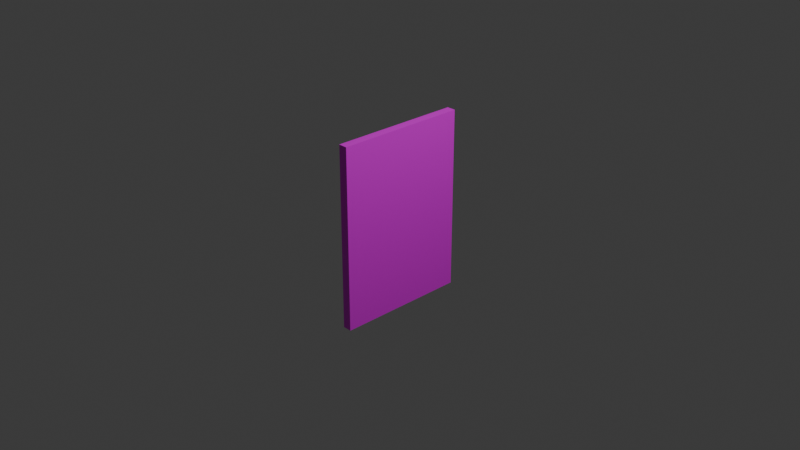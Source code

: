 # Source: girlfriend.blend  (saved by Blender 4.1.24; exported with 4.5.12 LTS)
import bpy
from mathutils import Matrix  # noqa: F401  (used for matrix-valued properties, if any)

bpy.ops.wm.read_factory_settings(use_empty=True)
scene = bpy.context.scene
scene.name = 'Scene'

# ---- collections
col_collection = bpy.data.collections.new('Collection'); scene.collection.children.link(col_collection)

# ---- images (referenced by path relative to the original .blend; pixels are not part of the script)
import os
ASSET_DIR = os.environ.get("B2B_ASSET_DIR", "")  # directory of the original .blend (textures are referenced by path, not embedded)
HERE = os.path.dirname(os.path.abspath(__file__))  # packed textures are extracted next to this script under _unpacked/

def load_image(name, relpath, width, height, colorspace="sRGB"):
    """Load a texture the original file referenced (path relative to the .blend, or extracted next to this script)."""
    p = next((c for c in (os.path.join(HERE, relpath), os.path.join(ASSET_DIR, relpath)) if relpath and os.path.exists(c)), "")
    if p:
        img = bpy.data.images.load(p, check_existing=True)
        img.name = name
    else:  # same state as the original file: an image datablock whose file is absent (Cycles renders it pink)
        img = bpy.data.images.new(name, width, height)
        img.source = "FILE"
        img.filepath = "//" + (relpath or name)
    img.colorspace_settings.name = colorspace
    return img
img_girlfriend_png = load_image('girlfriend.png', 'girlfriend.png', 1024, 1024, 'sRGB')

# ---- materials (node trees are filled in below, after node groups)
mat_material = bpy.data.materials.new('Material')
mat_material.alpha_threshold = 0.0
mat_material.use_transparent_shadow = False
mat_material.roughness = 0.5
mat_material.line_color = (0.0, 0.0, 0.0, 1.0)

# ---- material node trees
mat_material.use_nodes = True; mat_material.node_tree.nodes.clear()
_N = mat_material.node_tree.nodes; _L = mat_material.node_tree.links
n0 = _N.new('ShaderNodeOutputMaterial'); n0.name = 'Material Output'; n0.location = (300, 300)
n1 = _N.new('ShaderNodeBsdfPrincipled'); n1.name = 'Principled BSDF'; n1.location = (10, 300)
n1.inputs[3].default_value = 1.45
n2 = _N.new('ShaderNodeTexImage'); n2.name = 'Image Texture'; n2.location = (-280, 280)
n2.image = img_girlfriend_png
_L.new(n1.outputs[0], n0.inputs[0])
_L.new(n2.outputs[0], n1.inputs[0])
n0.is_active_output = True

# ---- world
world_world = bpy.data.worlds.new('World'); scene.world = world_world
world_world.use_nodes = True; world_world.node_tree.nodes.clear()
_N = world_world.node_tree.nodes; _L = world_world.node_tree.links
n0 = _N.new('ShaderNodeOutputWorld'); n0.name = 'World Output'; n0.location = (300, 300)
n1 = _N.new('ShaderNodeBackground'); n1.name = 'Background'; n1.location = (10, 300)
n1.inputs[0].default_value = (0.05088, 0.05088, 0.05088, 1.0)
_L.new(n1.outputs[0], n0.inputs[0])
n0.is_active_output = True
world_world.color = (0.05088, 0.05088, 0.05088)
world_world.use_sun_shadow = False
world_world.sun_shadow_jitter_overblur = 0.0

# ---- cameras
cam_camera = bpy.data.cameras.new('Camera')
cam_camera.clip_end = 100.0
cam_camera.ortho_scale = 7.314

# ---- lights
light_light = bpy.data.lights.new('Light', 'POINT')
light_light.transmission_factor = 0.0
light_light.energy = 1000.0
light_light.shadow_soft_size = 0.1
light_light.shadow_maximum_resolution = 0.006
light_light.use_absolute_resolution = True

# ---- meshes
me_cube = bpy.data.meshes.new('Cube')
me_cube.from_pydata([(1.0, 1.0, 1.0), (1.0, 1.0, -1.0), (1.0, -1.0, 1.0), (1.0, -1.0, -1.0), (-1.0, 1.0, 1.0), (-1.0, 1.0, -1.0), (-1.0, -1.0, 1.0), (-1.0, -1.0, -1.0)], [], [(0, 4, 6, 2), (3, 2, 6, 7), (7, 6, 4, 5), (5, 1, 3, 7), (1, 0, 2, 3), (5, 4, 0, 1)])
_uv = me_cube.uv_layers.new(name='UVMap')
_uv.uv.foreach_set('vector', [0.96, 0.03464, 0.96, 0.9839, 0.006809, 0.9839, 0.006809, 0.03464, 0.006809, -0.9146, 0.006809, 0.03464, -0.9464, 0.03464, -0.9464, -0.9146, 2.866, -0.9146, 2.866, 0.03464, 1.913, 0.03464, 1.913, -0.9146, 0.96, -1.864, 0.96, -0.9146, 0.006809, -0.9146, 0.006809, -1.864, 0.96, -0.9146, 0.96, 0.03464, 0.006809, 0.03464, 0.006809, -0.9146, 1.913, -0.9146, 1.913, 0.03464, 0.96, 0.03464, 0.96, -0.9146])
me_cube.materials.append(mat_material)
me_cube.use_mirror_vertex_groups = False
me_cube.update()

# ---- objects
ob_cube = bpy.data.objects.new('Cube', me_cube)
ob_light = bpy.data.objects.new('Light', light_light)
ob_camera = bpy.data.objects.new('Camera', cam_camera)

# ---- transforms, parenting, visibility, modifiers, constraints
ob_cube.location = (0.0, 0.0, 0.0)
ob_cube.scale = (-0.04865, 0.7242, 1.0)
ob_cube.lock_rotations_4d = False
ob_cube.empty_display_type = 'ARROWS'
ob_cube.lineart.crease_threshold = 0.0
ob_light.location = (4.076, 1.005, 5.904)
ob_light.rotation_euler = (0.6503, 0.05522, 1.866)
ob_light.lock_rotations_4d = False
ob_light.empty_display_type = 'ARROWS'
ob_light.color = (0.0, 0.0, 0.0, 0.0)
ob_light.lineart.crease_threshold = 0.0
ob_camera.location = (7.359, -6.926, 4.958)
ob_camera.rotation_euler = (1.109, 0.0, 0.8149)
ob_camera.lock_rotations_4d = False
ob_camera.empty_display_type = 'ARROWS'
ob_camera.color = (0.0, 0.0, 0.0, 0.0)
ob_camera.display_type = 'WIRE'
ob_camera.lineart.crease_threshold = 0.0

# ---- collection membership
col_collection.objects.link(ob_cube)
col_collection.objects.link(ob_light)
col_collection.objects.link(ob_camera)

# ---- scene / render settings (as saved in the file)
scene.camera = ob_camera
scene.frame_start = 1; scene.frame_end = 250; scene.frame_set(1)
scene.render.engine = 'BLENDER_EEVEE_NEXT'
scene.cycles.sampling_pattern = 'TABULATED_SOBOL'
scene.eevee.ray_tracing_options.trace_max_roughness = 0.0
bpy.context.view_layer.update()
